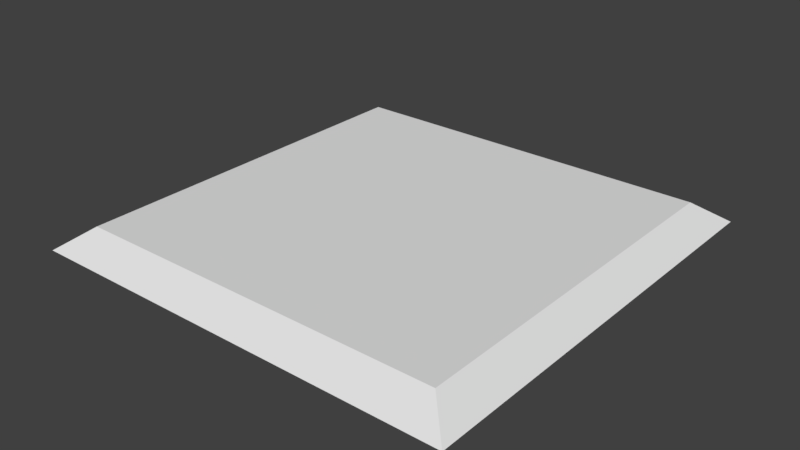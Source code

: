 # Source: Field.blend  (saved by Blender 2.79.0; exported with 4.5.12 LTS)
import bpy
from mathutils import Matrix  # noqa: F401  (used for matrix-valued properties, if any)

bpy.ops.wm.read_factory_settings(use_empty=True)
scene = bpy.context.scene
scene.name = 'Scene'

# ---- collections
col_collection_1 = bpy.data.collections.new('Collection 1'); scene.collection.children.link(col_collection_1)

# ---- world
world_world = bpy.data.worlds.new('World'); scene.world = world_world
world_world.color = (0.05088, 0.05088, 0.05088)
world_world.use_sun_shadow = False
world_world.sun_shadow_jitter_overblur = 0.0
world_world.cycles.sampling_method = 'MANUAL'

# ---- meshes
me_plane = bpy.data.meshes.new('Plane')
me_plane.from_pydata([(-1.5, -1.5, -0.15), (1.5, -1.5, -0.15), (-1.5, 1.5, -0.15), (1.5, 1.5, -0.15), (-1.3, 1.3, 0.0), (-1.3, -1.3, 0.0), (1.3, -1.3, 0.0), (1.3, 1.3, 0.0)], [], [(5, 6, 7, 4), (5, 4, 2, 0), (6, 5, 0, 1), (7, 6, 1, 3), (4, 7, 3, 2)])
_uv = me_plane.uv_layers.new(name='UVMap')
_uv.uv.foreach_set('vector', [0.08395, 0.08078, 0.9116, 0.08333, 0.9161, 0.9111, 0.08836, 0.9085, 0.08395, 0.08078, 0.08836, 0.9085, 0.008164, 0.9918, 9.957e-05, 9.957e-05, 0.9116, 0.08333, 0.08395, 0.08078, 9.957e-05, 9.957e-05, 0.9918, 9.963e-05, 0.9161, 0.9111, 0.9116, 0.08333, 0.9918, 9.963e-05, 0.9999, 0.9918, 0.08836, 0.9085, 0.9161, 0.9111, 0.9999, 0.9918, 0.008164, 0.9918])
me_plane.use_remesh_preserve_volume = False
me_plane.use_remesh_preserve_attributes = False
me_plane.use_mirror_vertex_groups = False
me_plane.update()

# ---- objects
ob_plane = bpy.data.objects.new('Plane', me_plane)

# ---- transforms, parenting, visibility, modifiers, constraints
ob_plane.location = (0.0, 0.0, 0.0)
ob_plane.lineart.crease_threshold = 0.0

# ---- collection membership
col_collection_1.objects.link(ob_plane)

# ---- scene / render settings (as saved in the file)
scene.frame_start = 1; scene.frame_end = 250; scene.frame_set(1)
scene.render.engine = 'BLENDER_EEVEE_NEXT'
scene.render.resolution_percentage = 50
scene.render.dither_intensity = 0.0
scene.cycles.use_denoising = False
scene.cycles.samples = 128
scene.cycles.sampling_pattern = 'TABULATED_SOBOL'
scene.cycles.use_adaptive_sampling = False
scene.cycles.use_light_tree = False
scene.cycles.blur_glossy = 0.0
scene.cycles.sample_clamp_indirect = 0.0
scene.view_settings.view_transform = 'Standard'
bpy.context.view_layer.update()

# ---- added for rendering (the .blend has no active camera and no usable light): camera, sun
cam_auto = bpy.data.cameras.new('AutoCamera')
cam_auto.lens = 50.0
cam_auto.sensor_width = 36.0
cam_auto.clip_end = 1000.0
ob_auto_camera = bpy.data.objects.new('AutoCamera', cam_auto)
scene.collection.objects.link(ob_auto_camera)
ob_auto_camera.location = (3.92785, -4.71342, 3.06728)
ob_auto_camera.rotation_euler = (1.09748, -7.21219e-08, 0.694738)
scene.camera = ob_auto_camera
light_auto_sun = bpy.data.lights.new('AutoSun', 'SUN')
light_auto_sun.energy = 3.0
light_auto_sun.angle = 0.0523599
ob_auto_sun = bpy.data.objects.new('AutoSun', light_auto_sun)
scene.collection.objects.link(ob_auto_sun)
ob_auto_sun.rotation_euler = (0.872665, 0.174533, 0.523599)
bpy.context.view_layer.update()
